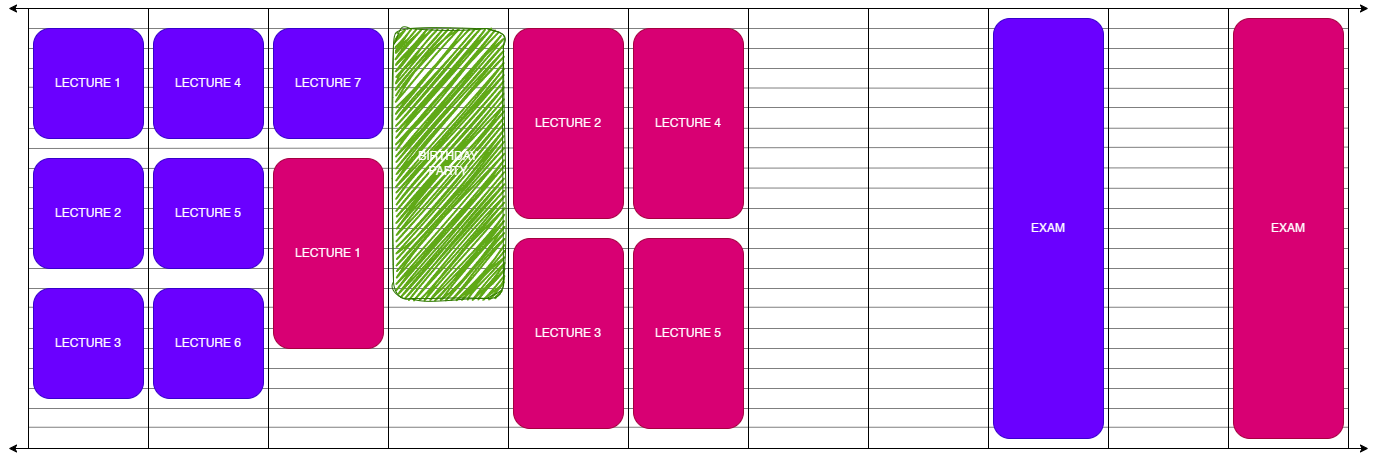

The diagram above was exported from draw.io. Its source (the exported page's mxGraphModel, read from the mxfile embedded in the PNG):
<mxGraphModel dx="983" dy="573" grid="1" gridSize="10" guides="1" tooltips="1" connect="1" arrows="1" fold="1" page="1" pageScale="1" pageWidth="1400" pageHeight="520" math="0" shadow="0">
  <root>
    <mxCell id="0" />
    <mxCell id="1" parent="0" />
    <mxCell id="t3llSBg-5jAIHCWb6T9d-100" value="" style="endArrow=none;html=1;rounded=0;exitX=0;exitY=0.75;exitDx=0;exitDy=0;entryX=1;entryY=0.75;entryDx=0;entryDy=0;opacity=50;" edge="1" parent="1">
      <mxGeometry width="50" height="50" relative="1" as="geometry">
        <mxPoint x="40" y="458.75" as="sourcePoint" />
        <mxPoint x="1360" y="458.75" as="targetPoint" />
      </mxGeometry>
    </mxCell>
    <mxCell id="t3llSBg-5jAIHCWb6T9d-101" value="" style="endArrow=none;html=1;rounded=0;exitX=0;exitY=0.75;exitDx=0;exitDy=0;entryX=1;entryY=0.75;entryDx=0;entryDy=0;opacity=50;" edge="1" parent="1">
      <mxGeometry width="50" height="50" relative="1" as="geometry">
        <mxPoint x="40" y="440" as="sourcePoint" />
        <mxPoint x="1360" y="440" as="targetPoint" />
      </mxGeometry>
    </mxCell>
    <mxCell id="t3llSBg-5jAIHCWb6T9d-102" value="" style="endArrow=none;html=1;rounded=0;exitX=0;exitY=0.75;exitDx=0;exitDy=0;entryX=1;entryY=0.75;entryDx=0;entryDy=0;opacity=50;" edge="1" parent="1">
      <mxGeometry width="50" height="50" relative="1" as="geometry">
        <mxPoint x="40" y="420" as="sourcePoint" />
        <mxPoint x="1360" y="420" as="targetPoint" />
      </mxGeometry>
    </mxCell>
    <mxCell id="t3llSBg-5jAIHCWb6T9d-103" value="" style="endArrow=none;html=1;rounded=0;exitX=0;exitY=0.75;exitDx=0;exitDy=0;entryX=1;entryY=0.75;entryDx=0;entryDy=0;opacity=50;" edge="1" parent="1">
      <mxGeometry width="50" height="50" relative="1" as="geometry">
        <mxPoint x="40" y="400" as="sourcePoint" />
        <mxPoint x="1360" y="400" as="targetPoint" />
      </mxGeometry>
    </mxCell>
    <mxCell id="t3llSBg-5jAIHCWb6T9d-104" value="" style="endArrow=none;html=1;rounded=0;exitX=0;exitY=0.75;exitDx=0;exitDy=0;entryX=1;entryY=0.75;entryDx=0;entryDy=0;opacity=50;" edge="1" parent="1">
      <mxGeometry width="50" height="50" relative="1" as="geometry">
        <mxPoint x="40" y="380" as="sourcePoint" />
        <mxPoint x="1360" y="380" as="targetPoint" />
      </mxGeometry>
    </mxCell>
    <mxCell id="t3llSBg-5jAIHCWb6T9d-105" value="" style="endArrow=none;html=1;rounded=0;exitX=0;exitY=0.75;exitDx=0;exitDy=0;entryX=1;entryY=0.75;entryDx=0;entryDy=0;opacity=50;" edge="1" parent="1">
      <mxGeometry width="50" height="50" relative="1" as="geometry">
        <mxPoint x="40" y="360" as="sourcePoint" />
        <mxPoint x="1360" y="360" as="targetPoint" />
      </mxGeometry>
    </mxCell>
    <mxCell id="t3llSBg-5jAIHCWb6T9d-106" value="" style="endArrow=none;html=1;rounded=0;exitX=0;exitY=0.75;exitDx=0;exitDy=0;entryX=1;entryY=0.75;entryDx=0;entryDy=0;opacity=50;" edge="1" parent="1">
      <mxGeometry width="50" height="50" relative="1" as="geometry">
        <mxPoint x="40" y="338.75" as="sourcePoint" />
        <mxPoint x="1360" y="338.75" as="targetPoint" />
      </mxGeometry>
    </mxCell>
    <mxCell id="t3llSBg-5jAIHCWb6T9d-107" value="" style="endArrow=none;html=1;rounded=0;exitX=0;exitY=0.75;exitDx=0;exitDy=0;entryX=1;entryY=0.75;entryDx=0;entryDy=0;opacity=50;" edge="1" parent="1">
      <mxGeometry width="50" height="50" relative="1" as="geometry">
        <mxPoint x="40" y="320" as="sourcePoint" />
        <mxPoint x="1360" y="320" as="targetPoint" />
      </mxGeometry>
    </mxCell>
    <mxCell id="t3llSBg-5jAIHCWb6T9d-108" value="" style="endArrow=none;html=1;rounded=0;exitX=0;exitY=0.75;exitDx=0;exitDy=0;entryX=1;entryY=0.75;entryDx=0;entryDy=0;opacity=50;" edge="1" parent="1">
      <mxGeometry width="50" height="50" relative="1" as="geometry">
        <mxPoint x="40" y="300" as="sourcePoint" />
        <mxPoint x="1360" y="300" as="targetPoint" />
      </mxGeometry>
    </mxCell>
    <mxCell id="t3llSBg-5jAIHCWb6T9d-109" value="" style="endArrow=none;html=1;rounded=0;exitX=0;exitY=0.75;exitDx=0;exitDy=0;entryX=1;entryY=0.75;entryDx=0;entryDy=0;opacity=50;" edge="1" parent="1">
      <mxGeometry width="50" height="50" relative="1" as="geometry">
        <mxPoint x="40" y="280" as="sourcePoint" />
        <mxPoint x="1360" y="280" as="targetPoint" />
      </mxGeometry>
    </mxCell>
    <mxCell id="t3llSBg-5jAIHCWb6T9d-110" value="" style="endArrow=none;html=1;rounded=0;exitX=0;exitY=0.75;exitDx=0;exitDy=0;entryX=1;entryY=0.75;entryDx=0;entryDy=0;opacity=50;" edge="1" parent="1">
      <mxGeometry width="50" height="50" relative="1" as="geometry">
        <mxPoint x="40" y="260" as="sourcePoint" />
        <mxPoint x="1360" y="260" as="targetPoint" />
      </mxGeometry>
    </mxCell>
    <mxCell id="t3llSBg-5jAIHCWb6T9d-111" value="" style="endArrow=none;html=1;rounded=0;exitX=0;exitY=0.75;exitDx=0;exitDy=0;entryX=1;entryY=0.75;entryDx=0;entryDy=0;opacity=50;" edge="1" parent="1">
      <mxGeometry width="50" height="50" relative="1" as="geometry">
        <mxPoint x="40" y="240" as="sourcePoint" />
        <mxPoint x="1360" y="240" as="targetPoint" />
      </mxGeometry>
    </mxCell>
    <mxCell id="t3llSBg-5jAIHCWb6T9d-112" value="" style="endArrow=none;html=1;rounded=0;entryX=1.003;entryY=0.409;entryDx=0;entryDy=0;opacity=50;entryPerimeter=0;" edge="1" parent="1" target="t3llSBg-5jAIHCWb6T9d-132">
      <mxGeometry width="50" height="50" relative="1" as="geometry">
        <mxPoint x="40" y="219" as="sourcePoint" />
        <mxPoint x="1340" y="218.75" as="targetPoint" />
      </mxGeometry>
    </mxCell>
    <mxCell id="t3llSBg-5jAIHCWb6T9d-113" value="" style="endArrow=none;html=1;rounded=0;entryX=1;entryY=0.362;entryDx=0;entryDy=0;opacity=50;entryPerimeter=0;" edge="1" parent="1" target="t3llSBg-5jAIHCWb6T9d-132">
      <mxGeometry width="50" height="50" relative="1" as="geometry">
        <mxPoint x="40" y="200" as="sourcePoint" />
        <mxPoint x="1340" y="200" as="targetPoint" />
      </mxGeometry>
    </mxCell>
    <mxCell id="t3llSBg-5jAIHCWb6T9d-114" value="" style="endArrow=none;html=1;rounded=0;entryX=1;entryY=0.315;entryDx=0;entryDy=0;opacity=50;entryPerimeter=0;" edge="1" parent="1" target="t3llSBg-5jAIHCWb6T9d-132">
      <mxGeometry width="50" height="50" relative="1" as="geometry">
        <mxPoint x="40" y="180" as="sourcePoint" />
        <mxPoint x="1340" y="180" as="targetPoint" />
      </mxGeometry>
    </mxCell>
    <mxCell id="t3llSBg-5jAIHCWb6T9d-115" value="" style="endArrow=none;html=1;rounded=0;entryX=1.003;entryY=0.272;entryDx=0;entryDy=0;opacity=50;entryPerimeter=0;" edge="1" parent="1" target="t3llSBg-5jAIHCWb6T9d-132">
      <mxGeometry width="50" height="50" relative="1" as="geometry">
        <mxPoint x="40" y="160" as="sourcePoint" />
        <mxPoint x="1340" y="160" as="targetPoint" />
      </mxGeometry>
    </mxCell>
    <mxCell id="t3llSBg-5jAIHCWb6T9d-116" value="" style="endArrow=none;html=1;rounded=0;entryX=0.998;entryY=0.225;entryDx=0;entryDy=0;opacity=50;entryPerimeter=0;" edge="1" parent="1" target="t3llSBg-5jAIHCWb6T9d-132">
      <mxGeometry width="50" height="50" relative="1" as="geometry">
        <mxPoint x="40" y="139" as="sourcePoint" />
        <mxPoint x="1340" y="140" as="targetPoint" />
      </mxGeometry>
    </mxCell>
    <mxCell id="t3llSBg-5jAIHCWb6T9d-117" value="" style="endArrow=none;html=1;rounded=0;exitX=-0.004;exitY=0.179;exitDx=0;exitDy=0;entryX=1;entryY=0.182;entryDx=0;entryDy=0;opacity=50;entryPerimeter=0;exitPerimeter=0;" edge="1" parent="1" source="t3llSBg-5jAIHCWb6T9d-122" target="t3llSBg-5jAIHCWb6T9d-132">
      <mxGeometry width="50" height="50" relative="1" as="geometry">
        <mxPoint x="20" y="120" as="sourcePoint" />
        <mxPoint x="1340" y="120" as="targetPoint" />
      </mxGeometry>
    </mxCell>
    <mxCell id="t3llSBg-5jAIHCWb6T9d-118" value="" style="endArrow=none;html=1;rounded=0;exitX=0;exitY=0.75;exitDx=0;exitDy=0;entryX=1;entryY=0.75;entryDx=0;entryDy=0;opacity=50;" edge="1" parent="1">
      <mxGeometry width="50" height="50" relative="1" as="geometry">
        <mxPoint x="40" y="100" as="sourcePoint" />
        <mxPoint x="1360" y="100" as="targetPoint" />
      </mxGeometry>
    </mxCell>
    <mxCell id="t3llSBg-5jAIHCWb6T9d-119" value="" style="endArrow=none;html=1;rounded=0;exitX=0;exitY=0.75;exitDx=0;exitDy=0;entryX=1;entryY=0.75;entryDx=0;entryDy=0;opacity=50;" edge="1" parent="1">
      <mxGeometry width="50" height="50" relative="1" as="geometry">
        <mxPoint x="40" y="80" as="sourcePoint" />
        <mxPoint x="1360" y="80" as="targetPoint" />
      </mxGeometry>
    </mxCell>
    <mxCell id="t3llSBg-5jAIHCWb6T9d-120" value="" style="endArrow=none;html=1;rounded=0;exitX=0;exitY=0.75;exitDx=0;exitDy=0;entryX=1;entryY=0.75;entryDx=0;entryDy=0;opacity=50;" edge="1" parent="1">
      <mxGeometry width="50" height="50" relative="1" as="geometry">
        <mxPoint x="40" y="60" as="sourcePoint" />
        <mxPoint x="1360" y="60" as="targetPoint" />
      </mxGeometry>
    </mxCell>
    <mxCell id="t3llSBg-5jAIHCWb6T9d-121" value="" style="endArrow=classic;startArrow=classic;html=1;rounded=0;strokeWidth=1;" edge="1" parent="1">
      <mxGeometry width="50" height="50" relative="1" as="geometry">
        <mxPoint x="20" y="480" as="sourcePoint" />
        <mxPoint x="1380" y="480" as="targetPoint" />
      </mxGeometry>
    </mxCell>
    <mxCell id="t3llSBg-5jAIHCWb6T9d-122" value="" style="rounded=0;whiteSpace=wrap;html=1;fillColor=none;" vertex="1" parent="1">
      <mxGeometry x="40" y="40" width="120" height="440" as="geometry" />
    </mxCell>
    <mxCell id="t3llSBg-5jAIHCWb6T9d-123" value="" style="rounded=0;whiteSpace=wrap;html=1;fillColor=none;" vertex="1" parent="1">
      <mxGeometry x="160" y="40" width="120" height="440" as="geometry" />
    </mxCell>
    <mxCell id="t3llSBg-5jAIHCWb6T9d-124" value="" style="rounded=0;whiteSpace=wrap;html=1;fillColor=none;" vertex="1" parent="1">
      <mxGeometry x="280" y="40" width="120" height="440" as="geometry" />
    </mxCell>
    <mxCell id="t3llSBg-5jAIHCWb6T9d-125" value="" style="rounded=0;whiteSpace=wrap;html=1;fillColor=none;" vertex="1" parent="1">
      <mxGeometry x="400" y="40" width="120" height="440" as="geometry" />
    </mxCell>
    <mxCell id="t3llSBg-5jAIHCWb6T9d-126" value="" style="rounded=0;whiteSpace=wrap;html=1;fillColor=none;" vertex="1" parent="1">
      <mxGeometry x="520" y="40" width="120" height="440" as="geometry" />
    </mxCell>
    <mxCell id="t3llSBg-5jAIHCWb6T9d-127" value="" style="rounded=0;whiteSpace=wrap;html=1;fillColor=none;" vertex="1" parent="1">
      <mxGeometry x="640" y="40" width="120" height="440" as="geometry" />
    </mxCell>
    <mxCell id="t3llSBg-5jAIHCWb6T9d-128" value="" style="rounded=0;whiteSpace=wrap;html=1;fillColor=none;" vertex="1" parent="1">
      <mxGeometry x="760" y="40" width="120" height="440" as="geometry" />
    </mxCell>
    <mxCell id="t3llSBg-5jAIHCWb6T9d-129" value="" style="rounded=0;whiteSpace=wrap;html=1;fillColor=none;" vertex="1" parent="1">
      <mxGeometry x="880" y="40" width="120" height="440" as="geometry" />
    </mxCell>
    <mxCell id="t3llSBg-5jAIHCWb6T9d-130" value="" style="rounded=0;whiteSpace=wrap;html=1;fillColor=none;" vertex="1" parent="1">
      <mxGeometry x="1000" y="40" width="120" height="440" as="geometry" />
    </mxCell>
    <mxCell id="t3llSBg-5jAIHCWb6T9d-131" value="" style="rounded=0;whiteSpace=wrap;html=1;fillColor=none;" vertex="1" parent="1">
      <mxGeometry x="1120" y="40" width="120" height="440" as="geometry" />
    </mxCell>
    <mxCell id="t3llSBg-5jAIHCWb6T9d-132" value="" style="rounded=0;whiteSpace=wrap;html=1;fillColor=none;" vertex="1" parent="1">
      <mxGeometry x="1240" y="40" width="120" height="440" as="geometry" />
    </mxCell>
    <mxCell id="t3llSBg-5jAIHCWb6T9d-133" value="EXAM" style="rounded=1;whiteSpace=wrap;html=1;fillColor=#d80073;strokeColor=#A50040;fontColor=#ffffff;" vertex="1" parent="1">
      <mxGeometry x="1245" y="50" width="110" height="420" as="geometry" />
    </mxCell>
    <mxCell id="t3llSBg-5jAIHCWb6T9d-134" value="LECTURE 1" style="rounded=1;whiteSpace=wrap;html=1;fillColor=#6a00ff;strokeColor=#3700CC;fontColor=#ffffff;" vertex="1" parent="1">
      <mxGeometry x="45" y="60" width="110" height="110" as="geometry" />
    </mxCell>
    <mxCell id="t3llSBg-5jAIHCWb6T9d-135" value="LECTURE 2" style="rounded=1;whiteSpace=wrap;html=1;fillColor=#6a00ff;strokeColor=#3700CC;align=center;verticalAlign=middle;fontFamily=Helvetica;fontSize=12;fontColor=#ffffff;" vertex="1" parent="1">
      <mxGeometry x="45" y="190" width="110" height="110" as="geometry" />
    </mxCell>
    <mxCell id="t3llSBg-5jAIHCWb6T9d-136" value="LECTURE 3" style="rounded=1;whiteSpace=wrap;html=1;fillColor=#6a00ff;strokeColor=#3700CC;align=center;verticalAlign=middle;fontFamily=Helvetica;fontSize=12;fontColor=#ffffff;" vertex="1" parent="1">
      <mxGeometry x="45" y="320" width="110" height="110" as="geometry" />
    </mxCell>
    <mxCell id="t3llSBg-5jAIHCWb6T9d-137" value="LECTURE 4" style="rounded=1;whiteSpace=wrap;html=1;fillColor=#6a00ff;strokeColor=#3700CC;fontColor=#ffffff;" vertex="1" parent="1">
      <mxGeometry x="165" y="60" width="110" height="110" as="geometry" />
    </mxCell>
    <mxCell id="t3llSBg-5jAIHCWb6T9d-138" value="LECTURE 5" style="rounded=1;whiteSpace=wrap;html=1;fillColor=#6a00ff;strokeColor=#3700CC;align=center;verticalAlign=middle;fontFamily=Helvetica;fontSize=12;fontColor=#ffffff;" vertex="1" parent="1">
      <mxGeometry x="165" y="190" width="110" height="110" as="geometry" />
    </mxCell>
    <mxCell id="t3llSBg-5jAIHCWb6T9d-139" value="LECTURE 6" style="rounded=1;whiteSpace=wrap;html=1;fillColor=#6a00ff;strokeColor=#3700CC;align=center;verticalAlign=middle;fontFamily=Helvetica;fontSize=12;fontColor=#ffffff;" vertex="1" parent="1">
      <mxGeometry x="165" y="320" width="110" height="110" as="geometry" />
    </mxCell>
    <mxCell id="t3llSBg-5jAIHCWb6T9d-140" value="LECTURE 7" style="rounded=1;whiteSpace=wrap;html=1;fillColor=#6a00ff;strokeColor=#3700CC;align=center;verticalAlign=middle;fontFamily=Helvetica;fontSize=12;fontColor=#ffffff;" vertex="1" parent="1">
      <mxGeometry x="285" y="60" width="110" height="110" as="geometry" />
    </mxCell>
    <mxCell id="t3llSBg-5jAIHCWb6T9d-141" value="EXAM" style="rounded=1;whiteSpace=wrap;html=1;fillColor=#6a00ff;strokeColor=#3700CC;glass=0;shadow=0;fontColor=#ffffff;" vertex="1" parent="1">
      <mxGeometry x="1005" y="50" width="110" height="420" as="geometry" />
    </mxCell>
    <mxCell id="t3llSBg-5jAIHCWb6T9d-142" value="LECTURE 1" style="rounded=1;whiteSpace=wrap;html=1;fillColor=#d80073;strokeColor=#A50040;align=center;verticalAlign=middle;fontFamily=Helvetica;fontSize=12;fontColor=#ffffff;" vertex="1" parent="1">
      <mxGeometry x="285" y="190" width="110" height="190" as="geometry" />
    </mxCell>
    <mxCell id="t3llSBg-5jAIHCWb6T9d-143" value="LECTURE 4" style="rounded=1;whiteSpace=wrap;html=1;fillColor=#d80073;strokeColor=#A50040;align=center;verticalAlign=middle;fontFamily=Helvetica;fontSize=12;fontColor=#ffffff;" vertex="1" parent="1">
      <mxGeometry x="645" y="60" width="110" height="190" as="geometry" />
    </mxCell>
    <mxCell id="t3llSBg-5jAIHCWb6T9d-144" value="LECTURE 5" style="rounded=1;whiteSpace=wrap;html=1;fillColor=#d80073;strokeColor=#A50040;align=center;verticalAlign=middle;fontFamily=Helvetica;fontSize=12;fontColor=#ffffff;" vertex="1" parent="1">
      <mxGeometry x="645" y="270" width="110" height="190" as="geometry" />
    </mxCell>
    <mxCell id="t3llSBg-5jAIHCWb6T9d-145" value="LECTURE 2" style="rounded=1;whiteSpace=wrap;html=1;fillColor=#d80073;strokeColor=#A50040;align=center;verticalAlign=middle;fontFamily=Helvetica;fontSize=12;fontColor=#ffffff;" vertex="1" parent="1">
      <mxGeometry x="525" y="60" width="110" height="190" as="geometry" />
    </mxCell>
    <mxCell id="t3llSBg-5jAIHCWb6T9d-146" value="LECTURE 3" style="rounded=1;whiteSpace=wrap;html=1;fillColor=#d80073;strokeColor=#A50040;align=center;verticalAlign=middle;fontFamily=Helvetica;fontSize=12;fontColor=#ffffff;" vertex="1" parent="1">
      <mxGeometry x="525" y="270" width="110" height="190" as="geometry" />
    </mxCell>
    <mxCell id="t3llSBg-5jAIHCWb6T9d-147" value="" style="endArrow=classic;startArrow=classic;html=1;rounded=0;strokeWidth=1;" edge="1" parent="1">
      <mxGeometry width="50" height="50" relative="1" as="geometry">
        <mxPoint x="20" y="40" as="sourcePoint" />
        <mxPoint x="1380" y="40" as="targetPoint" />
      </mxGeometry>
    </mxCell>
    <mxCell id="t3llSBg-5jAIHCWb6T9d-148" value="BIRTHDAY&lt;br&gt;PARTY" style="rounded=1;whiteSpace=wrap;html=1;fillColor=#60a917;strokeColor=#2D7600;align=center;verticalAlign=middle;fontFamily=Helvetica;fontSize=12;fontColor=#ffffff;sketch=1;curveFitting=1;jiggle=3;fillWeight=2;hachureGap=-1;hachureAngle=-41;simplification=0;" vertex="1" parent="1">
      <mxGeometry x="405" y="60" width="110" height="270" as="geometry" />
    </mxCell>
  </root>
</mxGraphModel>